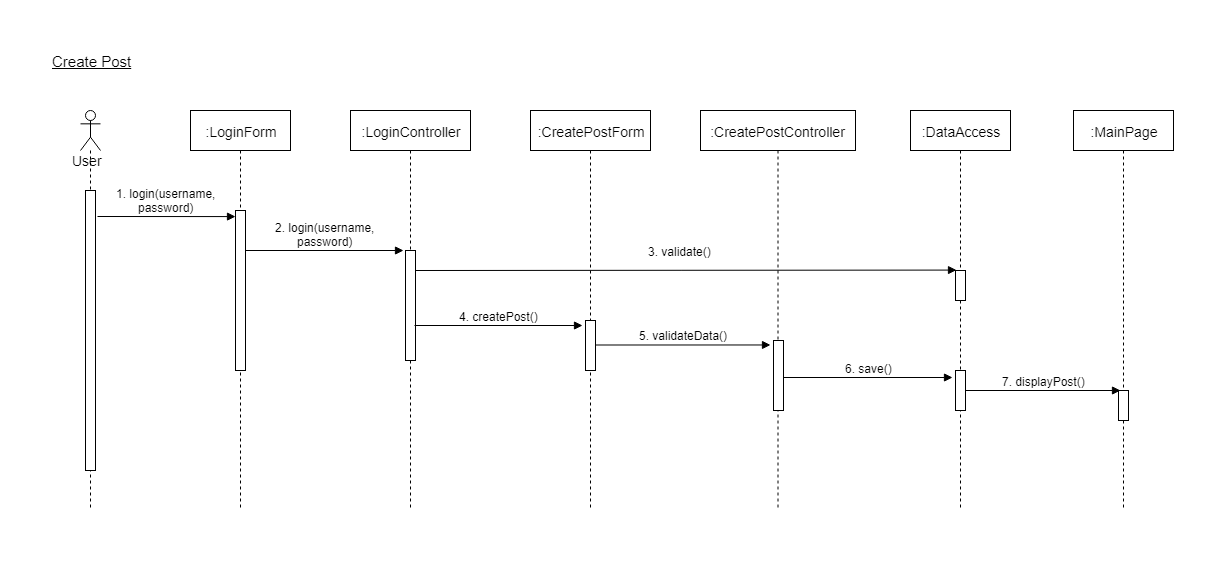

The diagram above was exported from draw.io. Its source (the exported page's mxGraphModel, read from the mxfile embedded in the PNG):
<mxGraphModel dx="868" dy="435" grid="1" gridSize="10" guides="1" tooltips="1" connect="1" arrows="1" fold="1" page="1" pageScale="1" pageWidth="850" pageHeight="1100" math="0" shadow="0">
  <root>
    <mxCell id="0" />
    <mxCell id="1" parent="0" />
    <mxCell id="LG4KKo5_eYLAaKL0P1KD-1" value="&lt;font size=&quot;1&quot;&gt;&lt;u style=&quot;font-size: 15px&quot;&gt;Create Post&lt;/u&gt;&lt;/font&gt;" style="text;html=1;resizable=0;points=[];autosize=1;align=left;verticalAlign=top;spacingTop=-4;" vertex="1" parent="1">
      <mxGeometry x="40" y="20" width="90" height="20" as="geometry" />
    </mxCell>
    <mxCell id="LG4KKo5_eYLAaKL0P1KD-2" value="" style="shape=umlLifeline;participant=umlActor;perimeter=lifelinePerimeter;whiteSpace=wrap;html=1;container=1;collapsible=0;recursiveResize=0;verticalAlign=top;spacingTop=36;labelBackgroundColor=#ffffff;outlineConnect=0;" vertex="1" parent="1">
      <mxGeometry x="70" y="80" width="20" height="400" as="geometry" />
    </mxCell>
    <mxCell id="LG4KKo5_eYLAaKL0P1KD-11" value="" style="html=1;points=[];perimeter=orthogonalPerimeter;" vertex="1" parent="LG4KKo5_eYLAaKL0P1KD-2">
      <mxGeometry x="5" y="80" width="10" height="280" as="geometry" />
    </mxCell>
    <mxCell id="LG4KKo5_eYLAaKL0P1KD-3" value="&lt;font style=&quot;font-size: 14px&quot;&gt;:LoginForm&lt;/font&gt;" style="shape=umlLifeline;perimeter=lifelinePerimeter;whiteSpace=wrap;html=1;container=1;collapsible=0;recursiveResize=0;outlineConnect=0;" vertex="1" parent="1">
      <mxGeometry x="180" y="80" width="100" height="400" as="geometry" />
    </mxCell>
    <mxCell id="LG4KKo5_eYLAaKL0P1KD-12" value="" style="html=1;points=[];perimeter=orthogonalPerimeter;" vertex="1" parent="LG4KKo5_eYLAaKL0P1KD-3">
      <mxGeometry x="45" y="100" width="10" height="160" as="geometry" />
    </mxCell>
    <mxCell id="LG4KKo5_eYLAaKL0P1KD-4" value="&lt;font style=&quot;font-size: 14px&quot;&gt;:LoginController&lt;/font&gt;" style="shape=umlLifeline;perimeter=lifelinePerimeter;whiteSpace=wrap;html=1;container=1;collapsible=0;recursiveResize=0;outlineConnect=0;" vertex="1" parent="1">
      <mxGeometry x="340" y="80" width="120" height="400" as="geometry" />
    </mxCell>
    <mxCell id="LG4KKo5_eYLAaKL0P1KD-13" value="" style="html=1;points=[];perimeter=orthogonalPerimeter;" vertex="1" parent="LG4KKo5_eYLAaKL0P1KD-4">
      <mxGeometry x="55" y="140" width="10" height="110" as="geometry" />
    </mxCell>
    <mxCell id="LG4KKo5_eYLAaKL0P1KD-5" value="&lt;font style=&quot;font-size: 14px&quot;&gt;:CreatePostForm&lt;/font&gt;" style="shape=umlLifeline;perimeter=lifelinePerimeter;whiteSpace=wrap;html=1;container=1;collapsible=0;recursiveResize=0;outlineConnect=0;" vertex="1" parent="1">
      <mxGeometry x="520" y="80" width="120" height="400" as="geometry" />
    </mxCell>
    <mxCell id="LG4KKo5_eYLAaKL0P1KD-14" value="" style="html=1;points=[];perimeter=orthogonalPerimeter;" vertex="1" parent="LG4KKo5_eYLAaKL0P1KD-5">
      <mxGeometry x="55" y="210" width="10" height="50" as="geometry" />
    </mxCell>
    <mxCell id="LG4KKo5_eYLAaKL0P1KD-6" value="&lt;font style=&quot;font-size: 14px&quot;&gt;:CreatePostController&lt;/font&gt;" style="shape=umlLifeline;perimeter=lifelinePerimeter;whiteSpace=wrap;html=1;container=1;collapsible=0;recursiveResize=0;outlineConnect=0;" vertex="1" parent="1">
      <mxGeometry x="690" y="80" width="155" height="400" as="geometry" />
    </mxCell>
    <mxCell id="LG4KKo5_eYLAaKL0P1KD-15" value="" style="html=1;points=[];perimeter=orthogonalPerimeter;" vertex="1" parent="LG4KKo5_eYLAaKL0P1KD-6">
      <mxGeometry x="73" y="230" width="10" height="70" as="geometry" />
    </mxCell>
    <mxCell id="LG4KKo5_eYLAaKL0P1KD-7" value="&lt;font style=&quot;font-size: 14px&quot;&gt;:DataAccess&lt;/font&gt;" style="shape=umlLifeline;perimeter=lifelinePerimeter;whiteSpace=wrap;html=1;container=1;collapsible=0;recursiveResize=0;outlineConnect=0;" vertex="1" parent="1">
      <mxGeometry x="900" y="80" width="100" height="400" as="geometry" />
    </mxCell>
    <mxCell id="LG4KKo5_eYLAaKL0P1KD-16" value="" style="html=1;points=[];perimeter=orthogonalPerimeter;" vertex="1" parent="LG4KKo5_eYLAaKL0P1KD-7">
      <mxGeometry x="45" y="160" width="10" height="30" as="geometry" />
    </mxCell>
    <mxCell id="LG4KKo5_eYLAaKL0P1KD-26" value="" style="html=1;points=[];perimeter=orthogonalPerimeter;" vertex="1" parent="LG4KKo5_eYLAaKL0P1KD-7">
      <mxGeometry x="45" y="260" width="10" height="40" as="geometry" />
    </mxCell>
    <mxCell id="LG4KKo5_eYLAaKL0P1KD-8" value="&lt;font style=&quot;font-size: 14px&quot;&gt;:MainPage&lt;/font&gt;" style="shape=umlLifeline;perimeter=lifelinePerimeter;whiteSpace=wrap;html=1;container=1;collapsible=0;recursiveResize=0;outlineConnect=0;" vertex="1" parent="1">
      <mxGeometry x="1063" y="80" width="100" height="400" as="geometry" />
    </mxCell>
    <mxCell id="LG4KKo5_eYLAaKL0P1KD-17" value="" style="html=1;points=[];perimeter=orthogonalPerimeter;" vertex="1" parent="LG4KKo5_eYLAaKL0P1KD-8">
      <mxGeometry x="45" y="280" width="10" height="30" as="geometry" />
    </mxCell>
    <mxCell id="LG4KKo5_eYLAaKL0P1KD-9" value="&lt;font style=&quot;font-size: 14px&quot;&gt;User&lt;/font&gt;" style="text;html=1;resizable=0;points=[];autosize=1;align=left;verticalAlign=top;spacingTop=-4;" vertex="1" parent="1">
      <mxGeometry x="60" y="120" width="50" height="20" as="geometry" />
    </mxCell>
    <mxCell id="LG4KKo5_eYLAaKL0P1KD-18" value="&lt;font style=&quot;font-size: 12px&quot;&gt;1. login(username,&lt;br&gt;password)&lt;/font&gt;" style="html=1;verticalAlign=bottom;endArrow=block;entryX=0;entryY=0.063;entryDx=0;entryDy=0;entryPerimeter=0;" edge="1" parent="1">
      <mxGeometry width="80" relative="1" as="geometry">
        <mxPoint x="87" y="186" as="sourcePoint" />
        <mxPoint x="225" y="186.08000000000004" as="targetPoint" />
      </mxGeometry>
    </mxCell>
    <mxCell id="LG4KKo5_eYLAaKL0P1KD-20" value="&lt;font style=&quot;font-size: 12px&quot;&gt;2. login(username,&lt;br&gt;password)&lt;/font&gt;" style="html=1;verticalAlign=bottom;endArrow=block;exitX=1;exitY=0.25;exitDx=0;exitDy=0;exitPerimeter=0;" edge="1" parent="1" source="LG4KKo5_eYLAaKL0P1KD-12">
      <mxGeometry width="80" relative="1" as="geometry">
        <mxPoint x="235" y="210" as="sourcePoint" />
        <mxPoint x="393" y="220" as="targetPoint" />
      </mxGeometry>
    </mxCell>
    <mxCell id="LG4KKo5_eYLAaKL0P1KD-21" value="&lt;font style=&quot;font-size: 12px&quot;&gt;3. validate()&lt;/font&gt;" style="html=1;verticalAlign=bottom;endArrow=block;entryX=0.1;entryY=-0.014;entryDx=0;entryDy=0;entryPerimeter=0;" edge="1" parent="1" target="LG4KKo5_eYLAaKL0P1KD-16">
      <mxGeometry x="-0.0203" y="10" width="80" relative="1" as="geometry">
        <mxPoint x="405" y="240" as="sourcePoint" />
        <mxPoint x="930" y="240" as="targetPoint" />
        <mxPoint as="offset" />
      </mxGeometry>
    </mxCell>
    <mxCell id="LG4KKo5_eYLAaKL0P1KD-22" value="&lt;font style=&quot;font-size: 12px&quot;&gt;4. createPost()&lt;/font&gt;" style="html=1;verticalAlign=bottom;endArrow=block;" edge="1" parent="1">
      <mxGeometry width="80" relative="1" as="geometry">
        <mxPoint x="404" y="295" as="sourcePoint" />
        <mxPoint x="572" y="295" as="targetPoint" />
      </mxGeometry>
    </mxCell>
    <mxCell id="LG4KKo5_eYLAaKL0P1KD-25" value="&lt;font style=&quot;font-size: 12px&quot;&gt;5. validateData()&lt;/font&gt;" style="html=1;verticalAlign=bottom;endArrow=block;entryX=-0.3;entryY=0.064;entryDx=0;entryDy=0;entryPerimeter=0;" edge="1" parent="1" target="LG4KKo5_eYLAaKL0P1KD-15">
      <mxGeometry width="80" relative="1" as="geometry">
        <mxPoint x="585" y="314.5" as="sourcePoint" />
        <mxPoint x="665" y="314.5" as="targetPoint" />
      </mxGeometry>
    </mxCell>
    <mxCell id="LG4KKo5_eYLAaKL0P1KD-27" value="&lt;font style=&quot;font-size: 12px&quot;&gt;6. save()&lt;/font&gt;" style="html=1;verticalAlign=bottom;endArrow=block;entryX=-0.3;entryY=0.175;entryDx=0;entryDy=0;entryPerimeter=0;" edge="1" parent="1" target="LG4KKo5_eYLAaKL0P1KD-26">
      <mxGeometry width="80" relative="1" as="geometry">
        <mxPoint x="773" y="347" as="sourcePoint" />
        <mxPoint x="853" y="347" as="targetPoint" />
      </mxGeometry>
    </mxCell>
    <mxCell id="LG4KKo5_eYLAaKL0P1KD-28" value="&lt;font style=&quot;font-size: 12px&quot;&gt;7. displayPost()&lt;/font&gt;" style="html=1;verticalAlign=bottom;endArrow=block;entryX=0.2;entryY=0;entryDx=0;entryDy=0;entryPerimeter=0;" edge="1" parent="1" target="LG4KKo5_eYLAaKL0P1KD-17">
      <mxGeometry width="80" relative="1" as="geometry">
        <mxPoint x="955" y="360" as="sourcePoint" />
        <mxPoint x="1035" y="360" as="targetPoint" />
      </mxGeometry>
    </mxCell>
  </root>
</mxGraphModel>